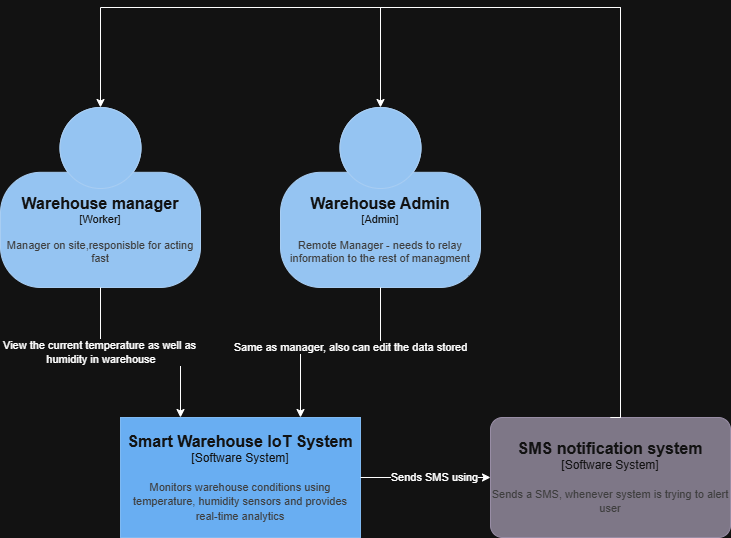

The diagram above was exported from draw.io. Its source (the exported page's mxGraphModel, read from the mxfile embedded in the PNG):
<mxGraphModel dx="1878" dy="2103" grid="1" gridSize="10" guides="1" tooltips="1" connect="1" arrows="1" fold="1" page="1" pageScale="1" pageWidth="850" pageHeight="1100" math="0" shadow="0">
  <root>
    <mxCell id="0" />
    <mxCell id="1" parent="0" />
    <object placeholders="1" c4Name="Warehouse manager" c4Type="Worker" c4Description="Manager on site,responisble for acting fast" label="&lt;font style=&quot;font-size: 16px&quot;&gt;&lt;b&gt;%c4Name%&lt;/b&gt;&lt;/font&gt;&lt;div&gt;[%c4Type%]&lt;/div&gt;&lt;br&gt;&lt;div&gt;&lt;font style=&quot;font-size: 11px&quot;&gt;&lt;font color=&quot;#cccccc&quot;&gt;%c4Description%&lt;/font&gt;&lt;/div&gt;" id="fuRWypHidUlu2hP9njke-2">
      <mxCell style="html=1;fontSize=11;dashed=0;whiteSpace=wrap;fillColor=#083F75;strokeColor=#06315C;fontColor=#ffffff;shape=mxgraph.c4.person2;align=center;metaEdit=1;points=[[0.5,0,0],[1,0.5,0],[1,0.75,0],[0.75,1,0],[0.5,1,0],[0.25,1,0],[0,0.75,0],[0,0.5,0]];resizable=0;" parent="1" vertex="1">
        <mxGeometry x="230" y="-440" width="200" height="180" as="geometry" />
      </mxCell>
    </object>
    <object placeholders="1" c4Name="Warehouse Admin" c4Type="Admin" c4Description="Remote Manager - needs to relay information to the rest of managment" label="&lt;font style=&quot;font-size: 16px&quot;&gt;&lt;b&gt;%c4Name%&lt;/b&gt;&lt;/font&gt;&lt;div&gt;[%c4Type%]&lt;/div&gt;&lt;br&gt;&lt;div&gt;&lt;font style=&quot;font-size: 11px&quot;&gt;&lt;font color=&quot;#cccccc&quot;&gt;%c4Description%&lt;/font&gt;&lt;/div&gt;" id="fuRWypHidUlu2hP9njke-3">
      <mxCell style="html=1;fontSize=11;dashed=0;whiteSpace=wrap;fillColor=#083F75;strokeColor=#06315C;fontColor=#ffffff;shape=mxgraph.c4.person2;align=center;metaEdit=1;points=[[0.5,0,0],[1,0.5,0],[1,0.75,0],[0.75,1,0],[0.5,1,0],[0.25,1,0],[0,0.75,0],[0,0.5,0]];resizable=0;" parent="1" vertex="1">
        <mxGeometry x="510" y="-440" width="200" height="180" as="geometry" />
      </mxCell>
    </object>
    <object placeholders="1" c4Name="Smart Warehouse IoT System" c4Type="Software System" c4Description="Monitors warehouse conditions using temperature, humidity sensors and provides real-time analytics" label="&lt;font style=&quot;font-size: 16px&quot;&gt;&lt;b&gt;%c4Name%&lt;/b&gt;&lt;/font&gt;&lt;div&gt;[%c4Type%]&lt;/div&gt;&lt;br&gt;&lt;div&gt;&lt;font style=&quot;font-size: 11px&quot;&gt;&lt;font color=&quot;#cccccc&quot;&gt;%c4Description%&lt;/font&gt;&lt;/div&gt;" id="fuRWypHidUlu2hP9njke-4">
      <mxCell style="rounded=1;whiteSpace=wrap;html=1;labelBackgroundColor=none;fillColor=#1061B0;fontColor=#ffffff;align=center;arcSize=0;strokeColor=#0D5091;metaEdit=1;resizable=0;points=[[0.25,0,0],[0.5,0,0],[0.75,0,0],[1,0.25,0],[1,0.5,0],[1,0.75,0],[0.75,1,0],[0.5,1,0],[0.25,1,0],[0,0.75,0],[0,0.5,0],[0,0.25,0]];imageWidth=200;" parent="1" vertex="1">
        <mxGeometry x="350" y="-130" width="240" height="120" as="geometry" />
      </mxCell>
    </object>
    <mxCell id="fuRWypHidUlu2hP9njke-9" style="edgeStyle=orthogonalEdgeStyle;rounded=0;orthogonalLoop=1;jettySize=auto;html=1;exitX=0.5;exitY=1;exitDx=0;exitDy=0;exitPerimeter=0;entryX=0.25;entryY=0;entryDx=0;entryDy=0;entryPerimeter=0;" parent="1" source="fuRWypHidUlu2hP9njke-2" target="fuRWypHidUlu2hP9njke-4" edge="1">
      <mxGeometry relative="1" as="geometry" />
    </mxCell>
    <mxCell id="9nQILuGaa9IMfHvPMVOM-1" value="View the current temperature as well as&lt;div&gt;&amp;nbsp;humidity in warehouse&lt;/div&gt;" style="edgeLabel;html=1;align=center;verticalAlign=middle;resizable=0;points=[];" parent="fuRWypHidUlu2hP9njke-9" vertex="1" connectable="0">
      <mxGeometry x="-0.381" y="-1" relative="1" as="geometry">
        <mxPoint as="offset" />
      </mxGeometry>
    </mxCell>
    <mxCell id="fuRWypHidUlu2hP9njke-10" style="edgeStyle=orthogonalEdgeStyle;rounded=0;orthogonalLoop=1;jettySize=auto;html=1;exitX=0.5;exitY=1;exitDx=0;exitDy=0;exitPerimeter=0;entryX=0.75;entryY=0;entryDx=0;entryDy=0;entryPerimeter=0;" parent="1" source="fuRWypHidUlu2hP9njke-3" target="fuRWypHidUlu2hP9njke-4" edge="1">
      <mxGeometry relative="1" as="geometry" />
    </mxCell>
    <object placeholders="1" c4Name="SMS notification system" c4Type="Software System" c4Description="Sends a SMS, whenever system is trying to alert user" label="&lt;font style=&quot;font-size: 16px&quot;&gt;&lt;b&gt;%c4Name%&lt;/b&gt;&lt;/font&gt;&lt;div&gt;[%c4Type%]&lt;/div&gt;&lt;br&gt;&lt;div&gt;&lt;font style=&quot;font-size: 11px&quot;&gt;&lt;font color=&quot;#cccccc&quot;&gt;%c4Description%&lt;/font&gt;&lt;/div&gt;" id="fuRWypHidUlu2hP9njke-17">
      <mxCell style="rounded=1;whiteSpace=wrap;html=1;labelBackgroundColor=none;fillColor=#8C8496;fontColor=#ffffff;align=center;arcSize=10;strokeColor=#736782;metaEdit=1;resizable=0;points=[[0.25,0,0],[0.5,0,0],[0.75,0,0],[1,0.25,0],[1,0.5,0],[1,0.75,0],[0.75,1,0],[0.5,1,0],[0.25,1,0],[0,0.75,0],[0,0.5,0],[0,0.25,0]];" parent="1" vertex="1">
        <mxGeometry x="720" y="-130" width="240" height="120" as="geometry" />
      </mxCell>
    </object>
    <mxCell id="fuRWypHidUlu2hP9njke-18" style="edgeStyle=orthogonalEdgeStyle;rounded=0;orthogonalLoop=1;jettySize=auto;html=1;exitX=0.5;exitY=0;exitDx=0;exitDy=0;exitPerimeter=0;entryX=0.5;entryY=0;entryDx=0;entryDy=0;entryPerimeter=0;" parent="1" source="fuRWypHidUlu2hP9njke-17" target="fuRWypHidUlu2hP9njke-2" edge="1">
      <mxGeometry relative="1" as="geometry">
        <Array as="points">
          <mxPoint x="850" y="-540" />
          <mxPoint x="330" y="-540" />
        </Array>
      </mxGeometry>
    </mxCell>
    <mxCell id="fuRWypHidUlu2hP9njke-19" style="edgeStyle=orthogonalEdgeStyle;rounded=0;orthogonalLoop=1;jettySize=auto;html=1;exitX=0.5;exitY=0;exitDx=0;exitDy=0;exitPerimeter=0;entryX=0.5;entryY=0;entryDx=0;entryDy=0;entryPerimeter=0;" parent="1" source="fuRWypHidUlu2hP9njke-17" target="fuRWypHidUlu2hP9njke-3" edge="1">
      <mxGeometry relative="1" as="geometry">
        <Array as="points">
          <mxPoint x="850" y="-540" />
          <mxPoint x="610" y="-540" />
        </Array>
      </mxGeometry>
    </mxCell>
    <mxCell id="fuRWypHidUlu2hP9njke-20" style="edgeStyle=orthogonalEdgeStyle;rounded=0;orthogonalLoop=1;jettySize=auto;html=1;exitX=1;exitY=0.5;exitDx=0;exitDy=0;exitPerimeter=0;entryX=0;entryY=0.5;entryDx=0;entryDy=0;entryPerimeter=0;" parent="1" source="fuRWypHidUlu2hP9njke-4" target="fuRWypHidUlu2hP9njke-17" edge="1">
      <mxGeometry relative="1" as="geometry" />
    </mxCell>
    <mxCell id="9nQILuGaa9IMfHvPMVOM-6" value="Sends SMS using" style="edgeLabel;html=1;align=center;verticalAlign=middle;resizable=0;points=[];" parent="fuRWypHidUlu2hP9njke-20" vertex="1" connectable="0">
      <mxGeometry x="0.1375" relative="1" as="geometry">
        <mxPoint as="offset" />
      </mxGeometry>
    </mxCell>
    <mxCell id="9nQILuGaa9IMfHvPMVOM-3" value="Same as manager, also can edit the data stored" style="edgeLabel;html=1;align=center;verticalAlign=middle;resizable=0;points=[];" parent="1" vertex="1" connectable="0">
      <mxGeometry x="580" y="-200" as="geometry" />
    </mxCell>
  </root>
</mxGraphModel>